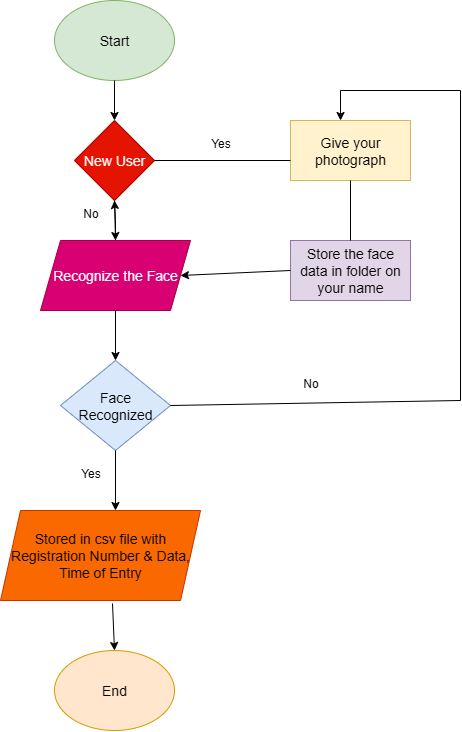

The diagram above was exported from draw.io. Its source (the exported page's mxGraphModel, read from the mxfile embedded in the PNG):
<mxGraphModel dx="1310" dy="752" grid="1" gridSize="10" guides="1" tooltips="1" connect="1" arrows="1" fold="1" page="1" pageScale="1" pageWidth="827" pageHeight="1169" math="0" shadow="0">
  <root>
    <mxCell id="0" />
    <mxCell id="1" parent="0" />
    <mxCell id="HmmiY_kUPXATOWNoI0R8-1" value="&lt;font style=&quot;font-size: 14px;&quot;&gt;Start&lt;/font&gt;" style="ellipse;whiteSpace=wrap;html=1;fillColor=#d5e8d4;strokeColor=#82b366;" vertex="1" parent="1">
      <mxGeometry x="354" y="40" width="120" height="80" as="geometry" />
    </mxCell>
    <mxCell id="HmmiY_kUPXATOWNoI0R8-2" value="&lt;font style=&quot;font-size: 14px;&quot;&gt;New User&lt;/font&gt;" style="rhombus;whiteSpace=wrap;html=1;fillColor=#e51400;fontColor=#ffffff;strokeColor=#B20000;" vertex="1" parent="1">
      <mxGeometry x="374" y="160" width="80" height="80" as="geometry" />
    </mxCell>
    <mxCell id="HmmiY_kUPXATOWNoI0R8-36" value="" style="edgeStyle=orthogonalEdgeStyle;rounded=0;orthogonalLoop=1;jettySize=auto;html=1;" edge="1" parent="1" source="HmmiY_kUPXATOWNoI0R8-3" target="HmmiY_kUPXATOWNoI0R8-2">
      <mxGeometry relative="1" as="geometry" />
    </mxCell>
    <mxCell id="HmmiY_kUPXATOWNoI0R8-3" value="&lt;font style=&quot;font-size: 14px;&quot;&gt;Recognize the Face&lt;/font&gt;" style="shape=parallelogram;perimeter=parallelogramPerimeter;whiteSpace=wrap;html=1;fixedSize=1;fillColor=#d80073;fontColor=#ffffff;strokeColor=#A50040;" vertex="1" parent="1">
      <mxGeometry x="340" y="280" width="150" height="70" as="geometry" />
    </mxCell>
    <mxCell id="HmmiY_kUPXATOWNoI0R8-4" value="&lt;font style=&quot;font-size: 14px;&quot;&gt;Face Recognized&lt;/font&gt;" style="rhombus;whiteSpace=wrap;html=1;fillColor=#dae8fc;strokeColor=#6c8ebf;" vertex="1" parent="1">
      <mxGeometry x="360" y="400" width="110" height="90" as="geometry" />
    </mxCell>
    <mxCell id="HmmiY_kUPXATOWNoI0R8-5" value="&lt;font style=&quot;font-size: 14px;&quot;&gt;Stored in csv file with Registration Number &amp;amp; Data, Time of Entry&lt;/font&gt;" style="shape=parallelogram;perimeter=parallelogramPerimeter;whiteSpace=wrap;html=1;fixedSize=1;fillColor=#fa6800;fontColor=#000000;strokeColor=#C73500;" vertex="1" parent="1">
      <mxGeometry x="300" y="550" width="200" height="90" as="geometry" />
    </mxCell>
    <mxCell id="HmmiY_kUPXATOWNoI0R8-6" value="&lt;font style=&quot;font-size: 14px;&quot;&gt;End&lt;/font&gt;" style="ellipse;whiteSpace=wrap;html=1;fillColor=#ffe6cc;strokeColor=#d79b00;" vertex="1" parent="1">
      <mxGeometry x="354" y="690" width="120" height="80" as="geometry" />
    </mxCell>
    <mxCell id="HmmiY_kUPXATOWNoI0R8-7" value="&lt;font style=&quot;font-size: 14px;&quot;&gt;Give your photograph&lt;/font&gt;" style="rounded=0;whiteSpace=wrap;html=1;fillColor=#fff2cc;strokeColor=#d6b656;" vertex="1" parent="1">
      <mxGeometry x="590" y="160" width="120" height="60" as="geometry" />
    </mxCell>
    <mxCell id="HmmiY_kUPXATOWNoI0R8-8" value="&lt;font style=&quot;font-size: 14px;&quot;&gt;Store the face data in folder on your name&lt;/font&gt;" style="rounded=0;whiteSpace=wrap;html=1;fillColor=#e1d5e7;strokeColor=#9673a6;" vertex="1" parent="1">
      <mxGeometry x="590" y="280" width="120" height="60" as="geometry" />
    </mxCell>
    <mxCell id="HmmiY_kUPXATOWNoI0R8-9" value="" style="endArrow=classic;html=1;rounded=0;exitX=0.5;exitY=1;exitDx=0;exitDy=0;entryX=0.5;entryY=0;entryDx=0;entryDy=0;" edge="1" parent="1" source="HmmiY_kUPXATOWNoI0R8-1" target="HmmiY_kUPXATOWNoI0R8-2">
      <mxGeometry width="50" height="50" relative="1" as="geometry">
        <mxPoint x="470" y="230" as="sourcePoint" />
        <mxPoint x="520" y="180" as="targetPoint" />
      </mxGeometry>
    </mxCell>
    <mxCell id="HmmiY_kUPXATOWNoI0R8-10" value="" style="endArrow=classic;html=1;rounded=0;exitX=0.5;exitY=1;exitDx=0;exitDy=0;entryX=0.5;entryY=0;entryDx=0;entryDy=0;" edge="1" parent="1" source="HmmiY_kUPXATOWNoI0R8-2" target="HmmiY_kUPXATOWNoI0R8-3">
      <mxGeometry width="50" height="50" relative="1" as="geometry">
        <mxPoint x="470" y="230" as="sourcePoint" />
        <mxPoint x="520" y="180" as="targetPoint" />
      </mxGeometry>
    </mxCell>
    <mxCell id="HmmiY_kUPXATOWNoI0R8-11" value="" style="endArrow=classic;html=1;rounded=0;exitX=0.5;exitY=1;exitDx=0;exitDy=0;" edge="1" parent="1" source="HmmiY_kUPXATOWNoI0R8-3" target="HmmiY_kUPXATOWNoI0R8-4">
      <mxGeometry width="50" height="50" relative="1" as="geometry">
        <mxPoint x="470" y="380" as="sourcePoint" />
        <mxPoint x="520" y="330" as="targetPoint" />
      </mxGeometry>
    </mxCell>
    <mxCell id="HmmiY_kUPXATOWNoI0R8-16" value="" style="endArrow=none;html=1;rounded=0;exitX=1;exitY=0.5;exitDx=0;exitDy=0;" edge="1" parent="1" source="HmmiY_kUPXATOWNoI0R8-2">
      <mxGeometry width="50" height="50" relative="1" as="geometry">
        <mxPoint x="450" y="390" as="sourcePoint" />
        <mxPoint x="590" y="200" as="targetPoint" />
      </mxGeometry>
    </mxCell>
    <mxCell id="HmmiY_kUPXATOWNoI0R8-17" value="" style="endArrow=none;html=1;rounded=0;entryX=0.5;entryY=1;entryDx=0;entryDy=0;" edge="1" parent="1" source="HmmiY_kUPXATOWNoI0R8-8" target="HmmiY_kUPXATOWNoI0R8-7">
      <mxGeometry width="50" height="50" relative="1" as="geometry">
        <mxPoint x="450" y="390" as="sourcePoint" />
        <mxPoint x="500" y="340" as="targetPoint" />
      </mxGeometry>
    </mxCell>
    <mxCell id="HmmiY_kUPXATOWNoI0R8-18" value="" style="endArrow=classic;html=1;rounded=0;entryX=1;entryY=0.5;entryDx=0;entryDy=0;exitX=0;exitY=0.5;exitDx=0;exitDy=0;" edge="1" parent="1" source="HmmiY_kUPXATOWNoI0R8-8" target="HmmiY_kUPXATOWNoI0R8-3">
      <mxGeometry width="50" height="50" relative="1" as="geometry">
        <mxPoint x="570" y="340" as="sourcePoint" />
        <mxPoint x="500" y="340" as="targetPoint" />
      </mxGeometry>
    </mxCell>
    <mxCell id="HmmiY_kUPXATOWNoI0R8-21" value="" style="endArrow=none;html=1;rounded=0;exitX=1;exitY=0.5;exitDx=0;exitDy=0;" edge="1" parent="1" source="HmmiY_kUPXATOWNoI0R8-4">
      <mxGeometry width="50" height="50" relative="1" as="geometry">
        <mxPoint x="450" y="380" as="sourcePoint" />
        <mxPoint x="760" y="440" as="targetPoint" />
      </mxGeometry>
    </mxCell>
    <mxCell id="HmmiY_kUPXATOWNoI0R8-22" value="" style="endArrow=none;html=1;rounded=0;" edge="1" parent="1">
      <mxGeometry width="50" height="50" relative="1" as="geometry">
        <mxPoint x="760" y="440" as="sourcePoint" />
        <mxPoint x="760" y="130" as="targetPoint" />
      </mxGeometry>
    </mxCell>
    <mxCell id="HmmiY_kUPXATOWNoI0R8-23" value="" style="endArrow=none;html=1;rounded=0;" edge="1" parent="1">
      <mxGeometry width="50" height="50" relative="1" as="geometry">
        <mxPoint x="640" y="130" as="sourcePoint" />
        <mxPoint x="760" y="130" as="targetPoint" />
      </mxGeometry>
    </mxCell>
    <mxCell id="HmmiY_kUPXATOWNoI0R8-24" value="" style="endArrow=classic;html=1;rounded=0;entryX=0.417;entryY=0;entryDx=0;entryDy=0;entryPerimeter=0;" edge="1" parent="1" target="HmmiY_kUPXATOWNoI0R8-7">
      <mxGeometry width="50" height="50" relative="1" as="geometry">
        <mxPoint x="640" y="130" as="sourcePoint" />
        <mxPoint x="500" y="80" as="targetPoint" />
      </mxGeometry>
    </mxCell>
    <mxCell id="HmmiY_kUPXATOWNoI0R8-31" value="" style="endArrow=classic;html=1;rounded=0;exitX=0.5;exitY=1;exitDx=0;exitDy=0;" edge="1" parent="1" source="HmmiY_kUPXATOWNoI0R8-4">
      <mxGeometry width="50" height="50" relative="1" as="geometry">
        <mxPoint x="370" y="530" as="sourcePoint" />
        <mxPoint x="415" y="550" as="targetPoint" />
      </mxGeometry>
    </mxCell>
    <mxCell id="HmmiY_kUPXATOWNoI0R8-33" value="" style="endArrow=classic;html=1;rounded=0;exitX=0.56;exitY=1.033;exitDx=0;exitDy=0;exitPerimeter=0;entryX=0.5;entryY=0;entryDx=0;entryDy=0;" edge="1" parent="1" source="HmmiY_kUPXATOWNoI0R8-5" target="HmmiY_kUPXATOWNoI0R8-6">
      <mxGeometry width="50" height="50" relative="1" as="geometry">
        <mxPoint x="370" y="530" as="sourcePoint" />
        <mxPoint x="420" y="480" as="targetPoint" />
      </mxGeometry>
    </mxCell>
    <mxCell id="HmmiY_kUPXATOWNoI0R8-34" value="Yes" style="text;html=1;align=center;verticalAlign=middle;resizable=0;points=[];autosize=1;strokeColor=none;fillColor=none;" vertex="1" parent="1">
      <mxGeometry x="500" y="168" width="40" height="30" as="geometry" />
    </mxCell>
    <mxCell id="HmmiY_kUPXATOWNoI0R8-35" value="No" style="text;html=1;align=center;verticalAlign=middle;resizable=0;points=[];autosize=1;strokeColor=none;fillColor=none;" vertex="1" parent="1">
      <mxGeometry x="590" y="408" width="40" height="30" as="geometry" />
    </mxCell>
    <mxCell id="HmmiY_kUPXATOWNoI0R8-37" value="No" style="text;html=1;align=center;verticalAlign=middle;resizable=0;points=[];autosize=1;strokeColor=none;fillColor=none;" vertex="1" parent="1">
      <mxGeometry x="370" y="238" width="40" height="30" as="geometry" />
    </mxCell>
    <mxCell id="HmmiY_kUPXATOWNoI0R8-38" value="Yes" style="text;html=1;align=center;verticalAlign=middle;resizable=0;points=[];autosize=1;strokeColor=none;fillColor=none;" vertex="1" parent="1">
      <mxGeometry x="370" y="498" width="40" height="30" as="geometry" />
    </mxCell>
  </root>
</mxGraphModel>